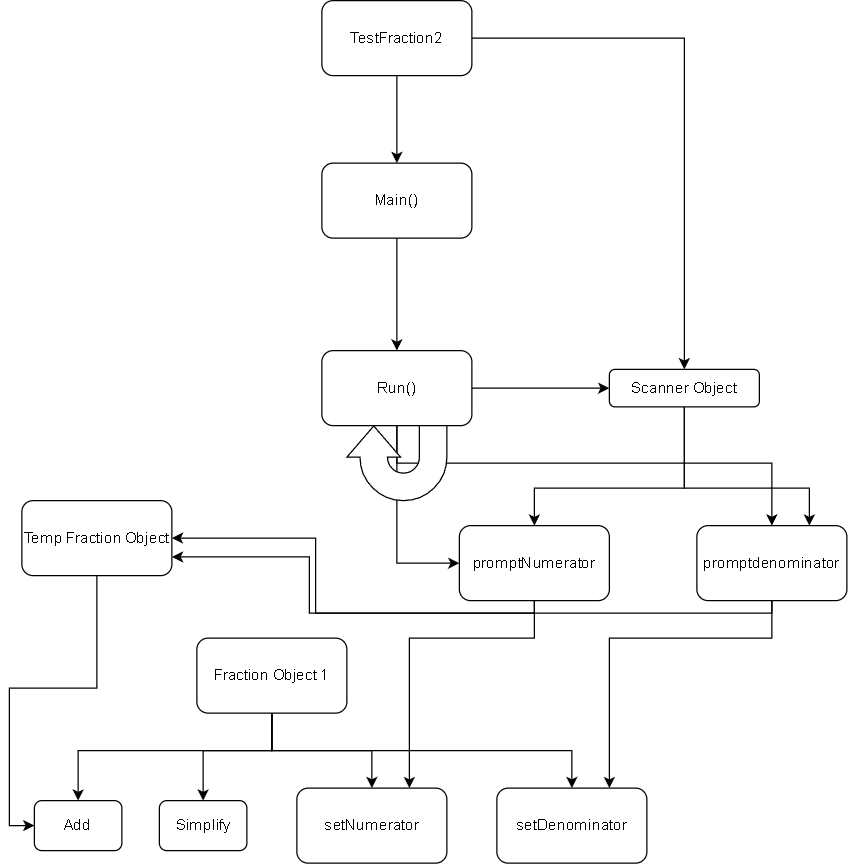

The diagram above was exported from draw.io. Its source (the exported page's mxGraphModel, read from the mxfile embedded in the PNG):
<mxGraphModel dx="616" dy="1077" grid="1" gridSize="10" guides="1" tooltips="1" connect="1" arrows="1" fold="1" page="1" pageScale="1" pageWidth="850" pageHeight="1100" math="0" shadow="0">
  <root>
    <mxCell id="0" />
    <mxCell id="1" parent="0" />
    <mxCell id="Dj9-2lXdIVLgEwcU6l_8-3" style="edgeStyle=orthogonalEdgeStyle;rounded=0;orthogonalLoop=1;jettySize=auto;html=1;entryX=0.5;entryY=0;entryDx=0;entryDy=0;" edge="1" parent="1" source="Dj9-2lXdIVLgEwcU6l_8-1" target="Dj9-2lXdIVLgEwcU6l_8-2">
      <mxGeometry relative="1" as="geometry" />
    </mxCell>
    <mxCell id="Dj9-2lXdIVLgEwcU6l_8-9" style="edgeStyle=orthogonalEdgeStyle;rounded=0;orthogonalLoop=1;jettySize=auto;html=1;" edge="1" parent="1" source="Dj9-2lXdIVLgEwcU6l_8-1" target="Dj9-2lXdIVLgEwcU6l_8-7">
      <mxGeometry relative="1" as="geometry" />
    </mxCell>
    <mxCell id="Dj9-2lXdIVLgEwcU6l_8-1" value="TestFraction2" style="rounded=1;whiteSpace=wrap;html=1;" vertex="1" parent="1">
      <mxGeometry x="260" y="100" width="120" height="60" as="geometry" />
    </mxCell>
    <mxCell id="Dj9-2lXdIVLgEwcU6l_8-6" style="edgeStyle=orthogonalEdgeStyle;rounded=0;orthogonalLoop=1;jettySize=auto;html=1;entryX=0.5;entryY=0;entryDx=0;entryDy=0;" edge="1" parent="1" source="Dj9-2lXdIVLgEwcU6l_8-2" target="Dj9-2lXdIVLgEwcU6l_8-4">
      <mxGeometry relative="1" as="geometry" />
    </mxCell>
    <mxCell id="Dj9-2lXdIVLgEwcU6l_8-2" value="Main()" style="rounded=1;whiteSpace=wrap;html=1;" vertex="1" parent="1">
      <mxGeometry x="260" y="230" width="120" height="60" as="geometry" />
    </mxCell>
    <mxCell id="Dj9-2lXdIVLgEwcU6l_8-36" style="edgeStyle=orthogonalEdgeStyle;rounded=0;orthogonalLoop=1;jettySize=auto;html=1;entryX=0;entryY=0.5;entryDx=0;entryDy=0;" edge="1" parent="1" source="Dj9-2lXdIVLgEwcU6l_8-4" target="Dj9-2lXdIVLgEwcU6l_8-7">
      <mxGeometry relative="1" as="geometry" />
    </mxCell>
    <mxCell id="Dj9-2lXdIVLgEwcU6l_8-41" style="edgeStyle=orthogonalEdgeStyle;rounded=0;orthogonalLoop=1;jettySize=auto;html=1;exitX=0.5;exitY=1;exitDx=0;exitDy=0;entryX=0;entryY=0.5;entryDx=0;entryDy=0;" edge="1" parent="1" source="Dj9-2lXdIVLgEwcU6l_8-4" target="Dj9-2lXdIVLgEwcU6l_8-29">
      <mxGeometry relative="1" as="geometry" />
    </mxCell>
    <mxCell id="Dj9-2lXdIVLgEwcU6l_8-42" style="edgeStyle=orthogonalEdgeStyle;rounded=0;orthogonalLoop=1;jettySize=auto;html=1;" edge="1" parent="1" source="Dj9-2lXdIVLgEwcU6l_8-4" target="Dj9-2lXdIVLgEwcU6l_8-30">
      <mxGeometry relative="1" as="geometry">
        <Array as="points">
          <mxPoint x="320" y="470" />
          <mxPoint x="620" y="470" />
        </Array>
      </mxGeometry>
    </mxCell>
    <mxCell id="Dj9-2lXdIVLgEwcU6l_8-4" value="Run()" style="rounded=1;whiteSpace=wrap;html=1;" vertex="1" parent="1">
      <mxGeometry x="260" y="380" width="120" height="60" as="geometry" />
    </mxCell>
    <mxCell id="Dj9-2lXdIVLgEwcU6l_8-5" value="" style="html=1;shadow=0;dashed=0;align=center;verticalAlign=middle;shape=mxgraph.arrows2.uTurnArrow;dy=11;arrowHead=43;dx2=25;rotation=-90;" vertex="1" parent="1">
      <mxGeometry x="290" y="430" width="60" height="80" as="geometry" />
    </mxCell>
    <mxCell id="Dj9-2lXdIVLgEwcU6l_8-43" style="edgeStyle=orthogonalEdgeStyle;rounded=0;orthogonalLoop=1;jettySize=auto;html=1;entryX=0.5;entryY=0;entryDx=0;entryDy=0;" edge="1" parent="1" source="Dj9-2lXdIVLgEwcU6l_8-7" target="Dj9-2lXdIVLgEwcU6l_8-29">
      <mxGeometry relative="1" as="geometry">
        <Array as="points">
          <mxPoint x="550" y="490" />
          <mxPoint x="430" y="490" />
        </Array>
      </mxGeometry>
    </mxCell>
    <mxCell id="Dj9-2lXdIVLgEwcU6l_8-44" style="edgeStyle=orthogonalEdgeStyle;rounded=0;orthogonalLoop=1;jettySize=auto;html=1;entryX=0.75;entryY=0;entryDx=0;entryDy=0;" edge="1" parent="1" source="Dj9-2lXdIVLgEwcU6l_8-7" target="Dj9-2lXdIVLgEwcU6l_8-30">
      <mxGeometry relative="1" as="geometry">
        <Array as="points">
          <mxPoint x="550" y="490" />
          <mxPoint x="650" y="490" />
        </Array>
      </mxGeometry>
    </mxCell>
    <mxCell id="Dj9-2lXdIVLgEwcU6l_8-7" value="Scanner Object" style="rounded=1;whiteSpace=wrap;html=1;" vertex="1" parent="1">
      <mxGeometry x="490" y="395" width="120" height="30" as="geometry" />
    </mxCell>
    <mxCell id="Dj9-2lXdIVLgEwcU6l_8-45" style="edgeStyle=orthogonalEdgeStyle;rounded=0;orthogonalLoop=1;jettySize=auto;html=1;entryX=0.5;entryY=0;entryDx=0;entryDy=0;" edge="1" parent="1" source="Dj9-2lXdIVLgEwcU6l_8-27" target="Dj9-2lXdIVLgEwcU6l_8-34">
      <mxGeometry relative="1" as="geometry">
        <Array as="points">
          <mxPoint x="220" y="700" />
          <mxPoint x="65" y="700" />
        </Array>
      </mxGeometry>
    </mxCell>
    <mxCell id="Dj9-2lXdIVLgEwcU6l_8-46" style="edgeStyle=orthogonalEdgeStyle;rounded=0;orthogonalLoop=1;jettySize=auto;html=1;entryX=0.5;entryY=0;entryDx=0;entryDy=0;" edge="1" parent="1" source="Dj9-2lXdIVLgEwcU6l_8-27" target="Dj9-2lXdIVLgEwcU6l_8-35">
      <mxGeometry relative="1" as="geometry">
        <Array as="points">
          <mxPoint x="220" y="700" />
          <mxPoint x="165" y="700" />
        </Array>
      </mxGeometry>
    </mxCell>
    <mxCell id="Dj9-2lXdIVLgEwcU6l_8-47" style="edgeStyle=orthogonalEdgeStyle;rounded=0;orthogonalLoop=1;jettySize=auto;html=1;" edge="1" parent="1" source="Dj9-2lXdIVLgEwcU6l_8-27" target="Dj9-2lXdIVLgEwcU6l_8-32">
      <mxGeometry relative="1" as="geometry" />
    </mxCell>
    <mxCell id="Dj9-2lXdIVLgEwcU6l_8-48" style="edgeStyle=orthogonalEdgeStyle;rounded=0;orthogonalLoop=1;jettySize=auto;html=1;" edge="1" parent="1" source="Dj9-2lXdIVLgEwcU6l_8-27" target="Dj9-2lXdIVLgEwcU6l_8-33">
      <mxGeometry relative="1" as="geometry">
        <Array as="points">
          <mxPoint x="220" y="700" />
          <mxPoint x="460" y="700" />
        </Array>
      </mxGeometry>
    </mxCell>
    <mxCell id="Dj9-2lXdIVLgEwcU6l_8-27" value="Fraction Object 1" style="rounded=1;whiteSpace=wrap;html=1;" vertex="1" parent="1">
      <mxGeometry x="160" y="610" width="120" height="60" as="geometry" />
    </mxCell>
    <mxCell id="Dj9-2lXdIVLgEwcU6l_8-55" style="edgeStyle=orthogonalEdgeStyle;rounded=0;orthogonalLoop=1;jettySize=auto;html=1;entryX=0;entryY=0.5;entryDx=0;entryDy=0;" edge="1" parent="1" source="Dj9-2lXdIVLgEwcU6l_8-28" target="Dj9-2lXdIVLgEwcU6l_8-34">
      <mxGeometry relative="1" as="geometry">
        <Array as="points">
          <mxPoint x="80" y="650" />
          <mxPoint x="10" y="650" />
          <mxPoint x="10" y="760" />
        </Array>
      </mxGeometry>
    </mxCell>
    <mxCell id="Dj9-2lXdIVLgEwcU6l_8-28" value="Temp Fraction Object" style="rounded=1;whiteSpace=wrap;html=1;" vertex="1" parent="1">
      <mxGeometry x="20" y="500" width="120" height="60" as="geometry" />
    </mxCell>
    <mxCell id="Dj9-2lXdIVLgEwcU6l_8-49" style="edgeStyle=orthogonalEdgeStyle;rounded=0;orthogonalLoop=1;jettySize=auto;html=1;entryX=0.75;entryY=0;entryDx=0;entryDy=0;" edge="1" parent="1" source="Dj9-2lXdIVLgEwcU6l_8-29" target="Dj9-2lXdIVLgEwcU6l_8-32">
      <mxGeometry relative="1" as="geometry">
        <Array as="points">
          <mxPoint x="430" y="610" />
          <mxPoint x="330" y="610" />
        </Array>
      </mxGeometry>
    </mxCell>
    <mxCell id="Dj9-2lXdIVLgEwcU6l_8-51" style="edgeStyle=orthogonalEdgeStyle;rounded=0;orthogonalLoop=1;jettySize=auto;html=1;entryX=1;entryY=0.5;entryDx=0;entryDy=0;" edge="1" parent="1" source="Dj9-2lXdIVLgEwcU6l_8-29" target="Dj9-2lXdIVLgEwcU6l_8-28">
      <mxGeometry relative="1" as="geometry">
        <Array as="points">
          <mxPoint x="430" y="590" />
          <mxPoint x="255" y="590" />
          <mxPoint x="255" y="530" />
        </Array>
      </mxGeometry>
    </mxCell>
    <mxCell id="Dj9-2lXdIVLgEwcU6l_8-29" value="promptNumerator" style="rounded=1;whiteSpace=wrap;html=1;" vertex="1" parent="1">
      <mxGeometry x="370" y="520" width="120" height="60" as="geometry" />
    </mxCell>
    <mxCell id="Dj9-2lXdIVLgEwcU6l_8-50" style="edgeStyle=orthogonalEdgeStyle;rounded=0;orthogonalLoop=1;jettySize=auto;html=1;entryX=0.75;entryY=0;entryDx=0;entryDy=0;" edge="1" parent="1" source="Dj9-2lXdIVLgEwcU6l_8-30" target="Dj9-2lXdIVLgEwcU6l_8-33">
      <mxGeometry relative="1" as="geometry">
        <Array as="points">
          <mxPoint x="620" y="610" />
          <mxPoint x="490" y="610" />
        </Array>
      </mxGeometry>
    </mxCell>
    <mxCell id="Dj9-2lXdIVLgEwcU6l_8-52" style="edgeStyle=orthogonalEdgeStyle;rounded=0;orthogonalLoop=1;jettySize=auto;html=1;entryX=1;entryY=0.75;entryDx=0;entryDy=0;" edge="1" parent="1" source="Dj9-2lXdIVLgEwcU6l_8-30" target="Dj9-2lXdIVLgEwcU6l_8-28">
      <mxGeometry relative="1" as="geometry">
        <Array as="points">
          <mxPoint x="620" y="590" />
          <mxPoint x="250" y="590" />
          <mxPoint x="250" y="545" />
        </Array>
      </mxGeometry>
    </mxCell>
    <mxCell id="Dj9-2lXdIVLgEwcU6l_8-30" value="promptdenominator" style="rounded=1;whiteSpace=wrap;html=1;" vertex="1" parent="1">
      <mxGeometry x="560" y="520" width="120" height="60" as="geometry" />
    </mxCell>
    <mxCell id="Dj9-2lXdIVLgEwcU6l_8-32" value="setNumerator" style="rounded=1;whiteSpace=wrap;html=1;" vertex="1" parent="1">
      <mxGeometry x="240" y="730" width="120" height="60" as="geometry" />
    </mxCell>
    <mxCell id="Dj9-2lXdIVLgEwcU6l_8-33" value="setDenominator" style="rounded=1;whiteSpace=wrap;html=1;" vertex="1" parent="1">
      <mxGeometry x="400" y="730" width="120" height="60" as="geometry" />
    </mxCell>
    <mxCell id="Dj9-2lXdIVLgEwcU6l_8-34" value="Add" style="rounded=1;whiteSpace=wrap;html=1;" vertex="1" parent="1">
      <mxGeometry x="30" y="740" width="70" height="40" as="geometry" />
    </mxCell>
    <mxCell id="Dj9-2lXdIVLgEwcU6l_8-35" value="Simplify" style="rounded=1;whiteSpace=wrap;html=1;" vertex="1" parent="1">
      <mxGeometry x="130" y="740" width="70" height="40" as="geometry" />
    </mxCell>
  </root>
</mxGraphModel>